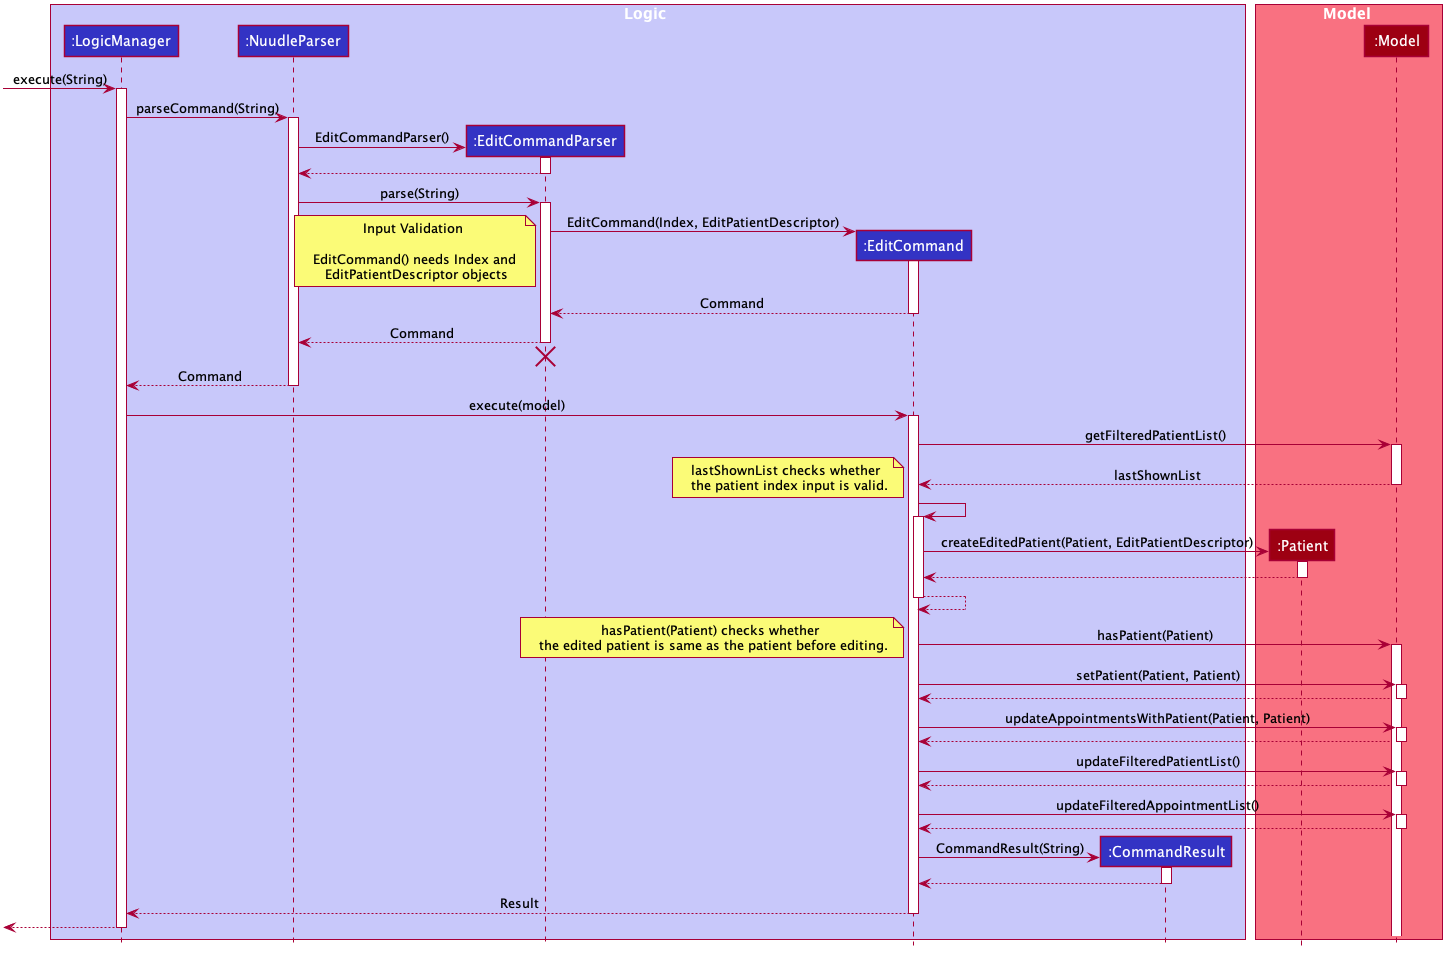

The diagram above was rendered by PlantUML. Its source (embedded in the PNG):
@startuml








skinparam BackgroundColor #FFFFFFF

skinparam Shadowing false

skinparam Class {
    FontColor #FFFFFF
    BorderThickness 1
    BorderColor #FFFFFF
    StereotypeFontColor #FFFFFF
    FontName Arial
}

skinparam Actor {
    BorderColor #000000
    Color #000000
    FontName Arial
}

skinparam Sequence {
    MessageAlign center
    BoxFontSize 15
    BoxPadding 0
    BoxFontColor #FFFFFF
    FontName Arial
}

skinparam Participant {
    FontColor #FFFFFFF
    Padding 20
}

skinparam MinClassWidth 50
skinparam ParticipantPadding 10
skinparam Shadowing false
skinparam DefaultTextAlignment center
skinparam packageStyle Rectangle

hide footbox
hide members
hide circle

box Logic #C8C8FA
participant ":LogicManager" as LogicManager #3333C4
participant ":NuudleParser" as NuudleParser #3333C4
participant ":EditCommandParser" as EditCommandParser #3333C4
participant ":EditCommand" as EditCommand #3333C4
participant ":CommandResult" as CommandResult #3333C4

end box

box Model #F97181
participant ":Patient" as Patient #9D0012
participant ":Model" as Model #9D0012
end box

[-> LogicManager : execute(String)
activate LogicManager

LogicManager -> NuudleParser : parseCommand(String)
activate NuudleParser

create EditCommandParser
NuudleParser -> EditCommandParser: EditCommandParser()
activate EditCommandParser

EditCommandParser --> NuudleParser
deactivate EditCommandParser

NuudleParser -> EditCommandParser : parse(String)
activate EditCommandParser

create EditCommand
EditCommandParser -> EditCommand: EditCommand(Index, EditPatientDescriptor)
note left: Input Validation \n \n EditCommand() needs Index and \n EditPatientDescriptor objects
activate EditCommand

EditCommand --> EditCommandParser: Command
deactivate EditCommand

EditCommandParser --> NuudleParser: Command
deactivate EditCommandParser
EditCommandParser -[hidden]-> NuudleParser
destroy EditCommandParser

NuudleParser --> LogicManager: Command
deactivate NuudleParser

LogicManager -> EditCommand : execute(model)
activate EditCommand

EditCommand -> Model : getFilteredPatientList()
activate Model

Model --> EditCommand : lastShownList
deactivate Model

note left: lastShownList checks whether \n the patient index input is valid.

EditCommand -> EditCommand
activate EditCommand

create Patient
EditCommand -> Patient: createEditedPatient(Patient, EditPatientDescriptor)
activate Patient

Patient --> EditCommand
deactivate Patient

EditCommand --> EditCommand
deactivate EditCommand

EditCommand -> Model : hasPatient(Patient)
activate Model

note left: hasPatient(Patient) checks whether \n the edited patient is same as the patient before editing.

EditCommand -> Model : setPatient(Patient, Patient)
activate Model

Model --> EditCommand
deactivate Model

EditCommand -> Model : updateAppointmentsWithPatient(Patient, Patient)
activate Model

Model --> EditCommand
deactivate Model

EditCommand -> Model : updateFilteredPatientList()
activate Model

Model --> EditCommand
deactivate Model

EditCommand -> Model : updateFilteredAppointmentList()
activate Model

Model --> EditCommand
deactivate Model

create CommandResult
EditCommand -> CommandResult: CommandResult(String)
activate CommandResult

CommandResult --> EditCommand
deactivate CommandResult

EditCommand --> LogicManager : Result
deactivate EditCommand

[<--LogicManager
deactivate LogicManager
@enduml